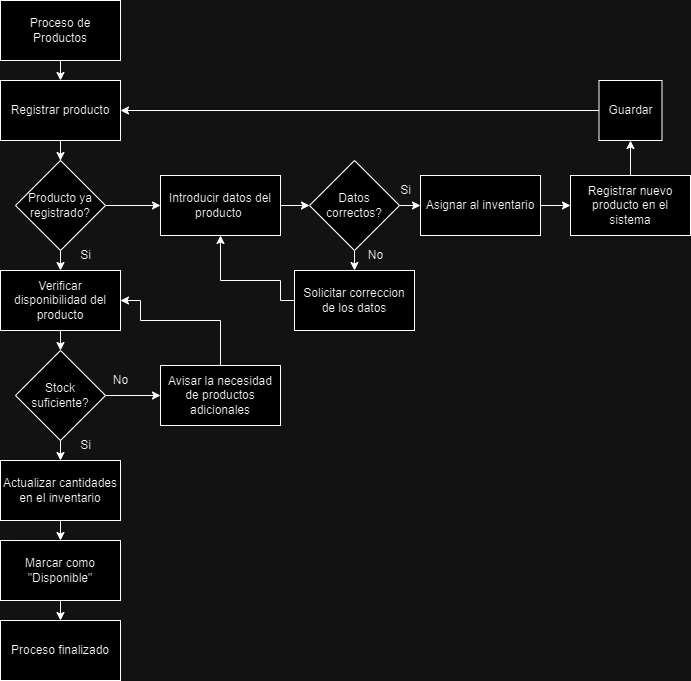

The diagram above was exported from draw.io. Its source (the exported page's mxGraphModel, read from the mxfile embedded in the PNG):
<mxGraphModel dx="858" dy="551" grid="1" gridSize="10" guides="1" tooltips="1" connect="1" arrows="1" fold="1" page="1" pageScale="1" pageWidth="827" pageHeight="1169" math="0" shadow="0">
  <root>
    <mxCell id="0" />
    <mxCell id="1" parent="0" />
    <mxCell id="gin7MujLHuf7WV6yVyPW-9" style="edgeStyle=orthogonalEdgeStyle;rounded=0;orthogonalLoop=1;jettySize=auto;html=1;exitX=0.5;exitY=1;exitDx=0;exitDy=0;entryX=0.5;entryY=0;entryDx=0;entryDy=0;" edge="1" parent="1" source="gin7MujLHuf7WV6yVyPW-1" target="gin7MujLHuf7WV6yVyPW-2">
      <mxGeometry relative="1" as="geometry" />
    </mxCell>
    <mxCell id="gin7MujLHuf7WV6yVyPW-1" value="Proceso de Productos" style="whiteSpace=wrap;html=1;" vertex="1" parent="1">
      <mxGeometry width="120" height="60" as="geometry" />
    </mxCell>
    <mxCell id="gin7MujLHuf7WV6yVyPW-10" style="edgeStyle=orthogonalEdgeStyle;rounded=0;orthogonalLoop=1;jettySize=auto;html=1;exitX=0.5;exitY=1;exitDx=0;exitDy=0;" edge="1" parent="1" source="gin7MujLHuf7WV6yVyPW-2" target="gin7MujLHuf7WV6yVyPW-3">
      <mxGeometry relative="1" as="geometry" />
    </mxCell>
    <mxCell id="gin7MujLHuf7WV6yVyPW-2" value="Registrar producto" style="whiteSpace=wrap;html=1;" vertex="1" parent="1">
      <mxGeometry y="80" width="120" height="60" as="geometry" />
    </mxCell>
    <mxCell id="gin7MujLHuf7WV6yVyPW-11" style="edgeStyle=orthogonalEdgeStyle;rounded=0;orthogonalLoop=1;jettySize=auto;html=1;exitX=0.5;exitY=1;exitDx=0;exitDy=0;entryX=0.5;entryY=0;entryDx=0;entryDy=0;" edge="1" parent="1" source="gin7MujLHuf7WV6yVyPW-3" target="gin7MujLHuf7WV6yVyPW-4">
      <mxGeometry relative="1" as="geometry" />
    </mxCell>
    <mxCell id="gin7MujLHuf7WV6yVyPW-31" style="edgeStyle=orthogonalEdgeStyle;rounded=0;orthogonalLoop=1;jettySize=auto;html=1;exitX=1;exitY=0.5;exitDx=0;exitDy=0;entryX=0;entryY=0.5;entryDx=0;entryDy=0;" edge="1" parent="1" source="gin7MujLHuf7WV6yVyPW-3" target="gin7MujLHuf7WV6yVyPW-21">
      <mxGeometry relative="1" as="geometry" />
    </mxCell>
    <mxCell id="gin7MujLHuf7WV6yVyPW-3" value="Producto ya registrado?" style="rhombus;whiteSpace=wrap;html=1;" vertex="1" parent="1">
      <mxGeometry x="15" y="160" width="90" height="90" as="geometry" />
    </mxCell>
    <mxCell id="gin7MujLHuf7WV6yVyPW-12" style="edgeStyle=orthogonalEdgeStyle;rounded=0;orthogonalLoop=1;jettySize=auto;html=1;exitX=0.5;exitY=1;exitDx=0;exitDy=0;entryX=0.5;entryY=0;entryDx=0;entryDy=0;" edge="1" parent="1" source="gin7MujLHuf7WV6yVyPW-4" target="gin7MujLHuf7WV6yVyPW-6">
      <mxGeometry relative="1" as="geometry" />
    </mxCell>
    <mxCell id="gin7MujLHuf7WV6yVyPW-4" value="Verificar disponibilidad del producto" style="whiteSpace=wrap;html=1;" vertex="1" parent="1">
      <mxGeometry y="270" width="120" height="60" as="geometry" />
    </mxCell>
    <mxCell id="gin7MujLHuf7WV6yVyPW-13" style="edgeStyle=orthogonalEdgeStyle;rounded=0;orthogonalLoop=1;jettySize=auto;html=1;exitX=0.5;exitY=1;exitDx=0;exitDy=0;entryX=0.5;entryY=0;entryDx=0;entryDy=0;" edge="1" parent="1" source="gin7MujLHuf7WV6yVyPW-6" target="gin7MujLHuf7WV6yVyPW-7">
      <mxGeometry relative="1" as="geometry" />
    </mxCell>
    <mxCell id="gin7MujLHuf7WV6yVyPW-17" style="edgeStyle=orthogonalEdgeStyle;rounded=0;orthogonalLoop=1;jettySize=auto;html=1;exitX=1;exitY=0.5;exitDx=0;exitDy=0;" edge="1" parent="1" source="gin7MujLHuf7WV6yVyPW-6" target="gin7MujLHuf7WV6yVyPW-15">
      <mxGeometry relative="1" as="geometry" />
    </mxCell>
    <mxCell id="gin7MujLHuf7WV6yVyPW-6" value="Stock suficiente?" style="rhombus;whiteSpace=wrap;html=1;" vertex="1" parent="1">
      <mxGeometry x="15" y="350" width="90" height="90" as="geometry" />
    </mxCell>
    <mxCell id="gin7MujLHuf7WV6yVyPW-14" style="edgeStyle=orthogonalEdgeStyle;rounded=0;orthogonalLoop=1;jettySize=auto;html=1;exitX=0.5;exitY=1;exitDx=0;exitDy=0;entryX=0.5;entryY=0;entryDx=0;entryDy=0;" edge="1" parent="1" source="gin7MujLHuf7WV6yVyPW-7" target="gin7MujLHuf7WV6yVyPW-8">
      <mxGeometry relative="1" as="geometry" />
    </mxCell>
    <mxCell id="gin7MujLHuf7WV6yVyPW-7" value="Actualizar cantidades en el inventario" style="whiteSpace=wrap;html=1;" vertex="1" parent="1">
      <mxGeometry y="460" width="120" height="60" as="geometry" />
    </mxCell>
    <mxCell id="oxCNcD-toCXzW88nH0Ru-1" style="edgeStyle=orthogonalEdgeStyle;rounded=0;orthogonalLoop=1;jettySize=auto;html=1;exitX=0.5;exitY=1;exitDx=0;exitDy=0;entryX=0.5;entryY=0;entryDx=0;entryDy=0;" edge="1" parent="1" source="gin7MujLHuf7WV6yVyPW-8" target="w9gDOajqWh8IoPLdY700-1">
      <mxGeometry relative="1" as="geometry" />
    </mxCell>
    <mxCell id="gin7MujLHuf7WV6yVyPW-8" value="Marcar como &quot;Disponible&quot;" style="whiteSpace=wrap;html=1;" vertex="1" parent="1">
      <mxGeometry y="540" width="120" height="60" as="geometry" />
    </mxCell>
    <mxCell id="gin7MujLHuf7WV6yVyPW-49" style="edgeStyle=orthogonalEdgeStyle;rounded=0;orthogonalLoop=1;jettySize=auto;html=1;exitX=0.5;exitY=0;exitDx=0;exitDy=0;entryX=1;entryY=0.5;entryDx=0;entryDy=0;" edge="1" parent="1" source="gin7MujLHuf7WV6yVyPW-15" target="gin7MujLHuf7WV6yVyPW-4">
      <mxGeometry relative="1" as="geometry">
        <Array as="points">
          <mxPoint x="220" y="320" />
          <mxPoint x="140" y="320" />
          <mxPoint x="140" y="300" />
        </Array>
      </mxGeometry>
    </mxCell>
    <mxCell id="gin7MujLHuf7WV6yVyPW-15" value="Avisar la necesidad de productos adicionales" style="whiteSpace=wrap;html=1;" vertex="1" parent="1">
      <mxGeometry x="160" y="365" width="120" height="60" as="geometry" />
    </mxCell>
    <mxCell id="gin7MujLHuf7WV6yVyPW-41" style="edgeStyle=orthogonalEdgeStyle;rounded=0;orthogonalLoop=1;jettySize=auto;html=1;exitX=1;exitY=0.5;exitDx=0;exitDy=0;entryX=0;entryY=0.5;entryDx=0;entryDy=0;" edge="1" parent="1" source="gin7MujLHuf7WV6yVyPW-21" target="gin7MujLHuf7WV6yVyPW-37">
      <mxGeometry relative="1" as="geometry" />
    </mxCell>
    <mxCell id="gin7MujLHuf7WV6yVyPW-21" value="Introducir datos del producto&amp;nbsp;" style="whiteSpace=wrap;html=1;" vertex="1" parent="1">
      <mxGeometry x="160" y="175" width="120" height="60" as="geometry" />
    </mxCell>
    <mxCell id="gin7MujLHuf7WV6yVyPW-33" style="edgeStyle=orthogonalEdgeStyle;rounded=0;orthogonalLoop=1;jettySize=auto;html=1;exitX=1;exitY=0.5;exitDx=0;exitDy=0;entryX=0;entryY=0.5;entryDx=0;entryDy=0;" edge="1" parent="1" source="gin7MujLHuf7WV6yVyPW-22" target="gin7MujLHuf7WV6yVyPW-23">
      <mxGeometry relative="1" as="geometry" />
    </mxCell>
    <mxCell id="gin7MujLHuf7WV6yVyPW-22" value="Asignar al inventario" style="whiteSpace=wrap;html=1;" vertex="1" parent="1">
      <mxGeometry x="420" y="175" width="120" height="60" as="geometry" />
    </mxCell>
    <mxCell id="gin7MujLHuf7WV6yVyPW-43" style="edgeStyle=orthogonalEdgeStyle;rounded=0;orthogonalLoop=1;jettySize=auto;html=1;exitX=0.5;exitY=0;exitDx=0;exitDy=0;entryX=0.5;entryY=1;entryDx=0;entryDy=0;" edge="1" parent="1" source="gin7MujLHuf7WV6yVyPW-23" target="gin7MujLHuf7WV6yVyPW-26">
      <mxGeometry relative="1" as="geometry" />
    </mxCell>
    <mxCell id="gin7MujLHuf7WV6yVyPW-23" value="Registrar nuevo producto en el sistema" style="whiteSpace=wrap;html=1;" vertex="1" parent="1">
      <mxGeometry x="570" y="175" width="120" height="60" as="geometry" />
    </mxCell>
    <mxCell id="gin7MujLHuf7WV6yVyPW-35" style="edgeStyle=orthogonalEdgeStyle;rounded=0;orthogonalLoop=1;jettySize=auto;html=1;exitX=0.5;exitY=1;exitDx=0;exitDy=0;entryX=0.5;entryY=0;entryDx=0;entryDy=0;" edge="1" parent="1">
      <mxGeometry relative="1" as="geometry">
        <mxPoint x="635" y="250" as="sourcePoint" />
      </mxGeometry>
    </mxCell>
    <mxCell id="gin7MujLHuf7WV6yVyPW-30" style="edgeStyle=orthogonalEdgeStyle;rounded=0;orthogonalLoop=1;jettySize=auto;html=1;exitX=0;exitY=0.5;exitDx=0;exitDy=0;" edge="1" parent="1" source="gin7MujLHuf7WV6yVyPW-26" target="gin7MujLHuf7WV6yVyPW-2">
      <mxGeometry relative="1" as="geometry" />
    </mxCell>
    <mxCell id="gin7MujLHuf7WV6yVyPW-26" value="Guardar" style="whiteSpace=wrap;html=1;" vertex="1" parent="1">
      <mxGeometry x="598.5" y="80" width="63" height="60" as="geometry" />
    </mxCell>
    <mxCell id="gin7MujLHuf7WV6yVyPW-40" style="edgeStyle=orthogonalEdgeStyle;rounded=0;orthogonalLoop=1;jettySize=auto;html=1;exitX=0.5;exitY=1;exitDx=0;exitDy=0;entryX=0.5;entryY=0;entryDx=0;entryDy=0;" edge="1" parent="1" source="gin7MujLHuf7WV6yVyPW-37" target="gin7MujLHuf7WV6yVyPW-38">
      <mxGeometry relative="1" as="geometry" />
    </mxCell>
    <mxCell id="gin7MujLHuf7WV6yVyPW-42" style="edgeStyle=orthogonalEdgeStyle;rounded=0;orthogonalLoop=1;jettySize=auto;html=1;exitX=1;exitY=0.5;exitDx=0;exitDy=0;entryX=0;entryY=0.5;entryDx=0;entryDy=0;" edge="1" parent="1" source="gin7MujLHuf7WV6yVyPW-37" target="gin7MujLHuf7WV6yVyPW-22">
      <mxGeometry relative="1" as="geometry" />
    </mxCell>
    <mxCell id="gin7MujLHuf7WV6yVyPW-37" value="Datos correctos?" style="rhombus;whiteSpace=wrap;html=1;" vertex="1" parent="1">
      <mxGeometry x="309" y="160" width="90" height="90" as="geometry" />
    </mxCell>
    <mxCell id="gin7MujLHuf7WV6yVyPW-39" style="edgeStyle=orthogonalEdgeStyle;rounded=0;orthogonalLoop=1;jettySize=auto;html=1;exitX=0;exitY=0.5;exitDx=0;exitDy=0;entryX=0.5;entryY=1;entryDx=0;entryDy=0;" edge="1" parent="1" source="gin7MujLHuf7WV6yVyPW-38" target="gin7MujLHuf7WV6yVyPW-21">
      <mxGeometry relative="1" as="geometry">
        <Array as="points">
          <mxPoint x="280" y="300" />
          <mxPoint x="280" y="280" />
          <mxPoint x="220" y="280" />
        </Array>
      </mxGeometry>
    </mxCell>
    <mxCell id="gin7MujLHuf7WV6yVyPW-38" value="Solicitar correccion de los datos" style="whiteSpace=wrap;html=1;" vertex="1" parent="1">
      <mxGeometry x="294" y="270" width="120" height="60" as="geometry" />
    </mxCell>
    <mxCell id="gin7MujLHuf7WV6yVyPW-44" value="Si" style="text;html=1;align=center;verticalAlign=middle;resizable=0;points=[];autosize=1;strokeColor=none;fillColor=none;" vertex="1" parent="1">
      <mxGeometry x="70" y="240" width="30" height="30" as="geometry" />
    </mxCell>
    <mxCell id="gin7MujLHuf7WV6yVyPW-45" value="Si" style="text;html=1;align=center;verticalAlign=middle;resizable=0;points=[];autosize=1;strokeColor=none;fillColor=none;" vertex="1" parent="1">
      <mxGeometry x="70" y="430" width="30" height="30" as="geometry" />
    </mxCell>
    <mxCell id="gin7MujLHuf7WV6yVyPW-46" value="Si" style="text;html=1;align=center;verticalAlign=middle;resizable=0;points=[];autosize=1;strokeColor=none;fillColor=none;" vertex="1" parent="1">
      <mxGeometry x="390" y="175" width="30" height="30" as="geometry" />
    </mxCell>
    <mxCell id="gin7MujLHuf7WV6yVyPW-47" value="No" style="text;html=1;align=center;verticalAlign=middle;resizable=0;points=[];autosize=1;strokeColor=none;fillColor=none;" vertex="1" parent="1">
      <mxGeometry x="355" y="240" width="40" height="30" as="geometry" />
    </mxCell>
    <mxCell id="gin7MujLHuf7WV6yVyPW-48" value="No" style="text;html=1;align=center;verticalAlign=middle;resizable=0;points=[];autosize=1;strokeColor=none;fillColor=none;" vertex="1" parent="1">
      <mxGeometry x="100" y="365" width="40" height="30" as="geometry" />
    </mxCell>
    <mxCell id="w9gDOajqWh8IoPLdY700-1" value="Proceso finalizado" style="whiteSpace=wrap;html=1;" vertex="1" parent="1">
      <mxGeometry y="620" width="120" height="60" as="geometry" />
    </mxCell>
  </root>
</mxGraphModel>